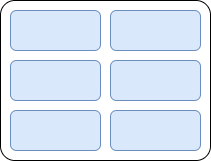

The diagram above was exported from draw.io. Its source (the exported page's mxGraphModel, read from the mxfile embedded in the PNG):
<mxGraphModel dx="574" dy="336" grid="1" gridSize="10" guides="1" tooltips="1" connect="1" arrows="1" fold="1" page="1" pageScale="1" pageWidth="827" pageHeight="1169" math="0" shadow="0">
  <root>
    <mxCell id="0" />
    <mxCell id="1" parent="0" />
    <mxCell id="lXNbKLMUByguEcBBYgAf-8" value="" style="rounded=1;whiteSpace=wrap;html=1;arcSize=9;" vertex="1" parent="1">
      <mxGeometry x="80" y="200" width="210" height="160" as="geometry" />
    </mxCell>
    <mxCell id="lXNbKLMUByguEcBBYgAf-2" value="" style="rounded=1;whiteSpace=wrap;html=1;fillColor=#dae8fc;strokeColor=#6c8ebf;" vertex="1" parent="1">
      <mxGeometry x="90" y="210" width="90" height="40" as="geometry" />
    </mxCell>
    <mxCell id="lXNbKLMUByguEcBBYgAf-3" value="" style="rounded=1;whiteSpace=wrap;html=1;fillColor=#dae8fc;strokeColor=#6c8ebf;" vertex="1" parent="1">
      <mxGeometry x="190" y="210" width="90" height="40" as="geometry" />
    </mxCell>
    <mxCell id="lXNbKLMUByguEcBBYgAf-4" value="" style="rounded=1;whiteSpace=wrap;html=1;fillColor=#dae8fc;strokeColor=#6c8ebf;" vertex="1" parent="1">
      <mxGeometry x="90" y="260" width="90" height="40" as="geometry" />
    </mxCell>
    <mxCell id="lXNbKLMUByguEcBBYgAf-5" value="" style="rounded=1;whiteSpace=wrap;html=1;fillColor=#dae8fc;strokeColor=#6c8ebf;" vertex="1" parent="1">
      <mxGeometry x="190" y="260" width="90" height="40" as="geometry" />
    </mxCell>
    <mxCell id="lXNbKLMUByguEcBBYgAf-6" value="" style="rounded=1;whiteSpace=wrap;html=1;fillColor=#dae8fc;strokeColor=#6c8ebf;" vertex="1" parent="1">
      <mxGeometry x="90" y="310" width="90" height="40" as="geometry" />
    </mxCell>
    <mxCell id="lXNbKLMUByguEcBBYgAf-7" value="" style="rounded=1;whiteSpace=wrap;html=1;fillColor=#dae8fc;strokeColor=#6c8ebf;" vertex="1" parent="1">
      <mxGeometry x="190" y="310" width="90" height="40" as="geometry" />
    </mxCell>
  </root>
</mxGraphModel>